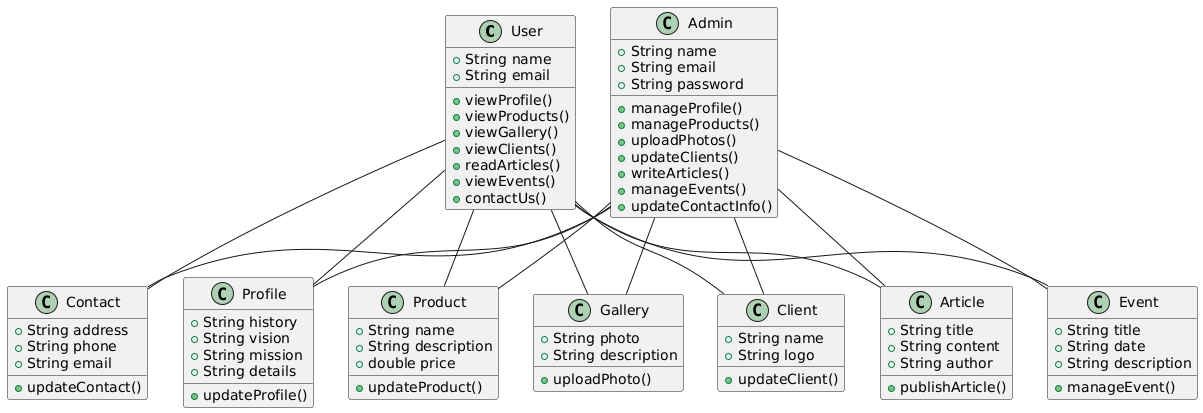

The diagram above was rendered by PlantUML. Its source (embedded in the PNG):
@startuml
class User {
    +String name
    +String email
    +viewProfile()
    +viewProducts()
    +viewGallery()
    +viewClients()
    +readArticles()
    +viewEvents()
    +contactUs()
}

class Admin {
    +String name
    +String email
    +String password
    +manageProfile()
    +manageProducts()
    +uploadPhotos()
    +updateClients()
    +writeArticles()
    +manageEvents()
    +updateContactInfo()
}

class Profile {
    +String history
    +String vision
    +String mission
    +String details
    +updateProfile()
}

class Product {
    +String name
    +String description
    +double price
    +updateProduct()
}

class Gallery {
    +String photo
    +String description
    +uploadPhoto()
}

class Client {
    +String name
    +String logo
    +updateClient()
}

class Article {
    +String title
    +String content
    +String author
    +publishArticle()
}

class Event {
    +String title
    +String date
    +String description
    +manageEvent()
}

class Contact {
    +String address
    +String phone
    +String email
    +updateContact()
}

User -- Profile
User -- Product
User -- Gallery
User -- Client
User -- Article
User -- Event
User -- Contact

Admin -- Profile
Admin -- Product
Admin -- Gallery
Admin -- Client
Admin -- Article
Admin -- Event
Admin -- Contact
@enduml